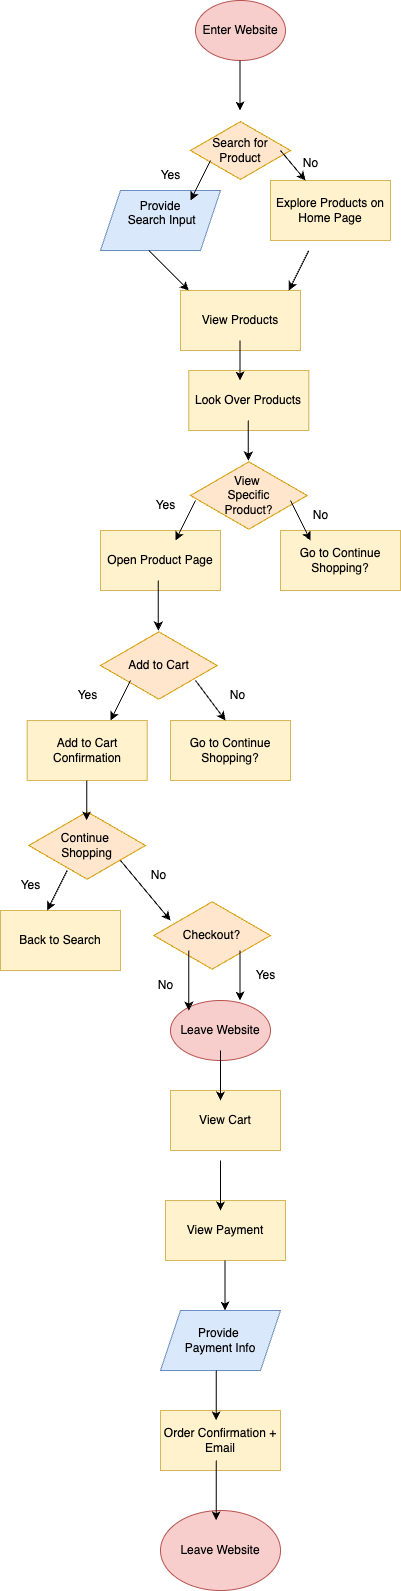

The diagram above was exported from draw.io. Its source (the exported page's mxGraphModel, read from the mxfile embedded in the PNG):
<mxGraphModel dx="535" dy="1567" grid="1" gridSize="10" guides="1" tooltips="1" connect="1" arrows="1" fold="1" page="1" pageScale="1" pageWidth="850" pageHeight="1100" math="0" shadow="0">
  <root>
    <mxCell id="0" />
    <mxCell id="1" parent="0" />
    <mxCell id="33" style="edgeStyle=none;html=1;" edge="1" parent="1" source="4" target="9">
      <mxGeometry relative="1" as="geometry" />
    </mxCell>
    <mxCell id="34" value="" style="edgeStyle=none;html=1;" edge="1" parent="1" source="4" target="9">
      <mxGeometry relative="1" as="geometry" />
    </mxCell>
    <mxCell id="4" value="Search for Product" style="html=1;whiteSpace=wrap;aspect=fixed;shape=isoRectangle;fillColor=#ffe6cc;strokeColor=#d79b00;" vertex="1" parent="1">
      <mxGeometry x="190" y="90" width="100" height="60" as="geometry" />
    </mxCell>
    <mxCell id="7" value="Enter Website" style="ellipse;whiteSpace=wrap;html=1;fillColor=#f8cecc;strokeColor=#b85450;" vertex="1" parent="1">
      <mxGeometry x="195" y="-30" width="90" height="60" as="geometry" />
    </mxCell>
    <mxCell id="8" value="Provide&lt;div&gt;&amp;nbsp;Search Input&lt;div&gt;&lt;br&gt;&lt;/div&gt;&lt;/div&gt;" style="shape=parallelogram;perimeter=parallelogramPerimeter;whiteSpace=wrap;html=1;fixedSize=1;fillColor=#dae8fc;strokeColor=#6c8ebf;" vertex="1" parent="1">
      <mxGeometry x="100" y="160" width="120" height="60" as="geometry" />
    </mxCell>
    <mxCell id="9" value="Explore Products on Home Page" style="rounded=0;whiteSpace=wrap;html=1;fillColor=#fff2cc;strokeColor=#d6b656;" vertex="1" parent="1">
      <mxGeometry x="270" y="150" width="120" height="60" as="geometry" />
    </mxCell>
    <mxCell id="10" value="View Products" style="rounded=0;whiteSpace=wrap;html=1;fillColor=#fff2cc;strokeColor=#d6b656;" vertex="1" parent="1">
      <mxGeometry x="180" y="260" width="120" height="60" as="geometry" />
    </mxCell>
    <mxCell id="11" value="Look Over Products" style="rounded=0;whiteSpace=wrap;html=1;fillColor=#fff2cc;strokeColor=#d6b656;" vertex="1" parent="1">
      <mxGeometry x="188.33" y="340" width="120" height="60" as="geometry" />
    </mxCell>
    <mxCell id="13" value="View&amp;nbsp;&lt;div&gt;Specific&lt;/div&gt;&lt;div&gt;Product?&lt;/div&gt;" style="html=1;whiteSpace=wrap;aspect=fixed;shape=isoRectangle;fillColor=#ffe6cc;strokeColor=#d79b00;" vertex="1" parent="1">
      <mxGeometry x="190" y="430" width="116.67" height="70" as="geometry" />
    </mxCell>
    <mxCell id="14" value="Open Product Page" style="rounded=0;whiteSpace=wrap;html=1;fillColor=#fff2cc;strokeColor=#d6b656;" vertex="1" parent="1">
      <mxGeometry x="100" y="500" width="120" height="60" as="geometry" />
    </mxCell>
    <mxCell id="15" value="Go to Continue Shopping?" style="rounded=0;whiteSpace=wrap;html=1;fillColor=#fff2cc;strokeColor=#d6b656;" vertex="1" parent="1">
      <mxGeometry x="280" y="500" width="120" height="60" as="geometry" />
    </mxCell>
    <mxCell id="16" value="Add to Cart" style="html=1;whiteSpace=wrap;aspect=fixed;shape=isoRectangle;fillColor=#ffe6cc;strokeColor=#d79b00;" vertex="1" parent="1">
      <mxGeometry x="100" y="600" width="116.67" height="70" as="geometry" />
    </mxCell>
    <mxCell id="17" value="Add to Cart Confirmation" style="rounded=0;whiteSpace=wrap;html=1;fillColor=#fff2cc;strokeColor=#d6b656;" vertex="1" parent="1">
      <mxGeometry x="26.67" y="690" width="120" height="60" as="geometry" />
    </mxCell>
    <mxCell id="18" value="Go to Continue Shopping?" style="rounded=0;whiteSpace=wrap;html=1;fillColor=#fff2cc;strokeColor=#d6b656;" vertex="1" parent="1">
      <mxGeometry x="170" y="690" width="120" height="60" as="geometry" />
    </mxCell>
    <mxCell id="19" value="Continue&amp;nbsp;&lt;div&gt;Shopping&lt;/div&gt;" style="html=1;whiteSpace=wrap;aspect=fixed;shape=isoRectangle;fillColor=#ffe6cc;strokeColor=#d79b00;" vertex="1" parent="1">
      <mxGeometry x="28.33" y="780" width="116.67" height="70" as="geometry" />
    </mxCell>
    <mxCell id="20" value="Back to Search" style="rounded=0;whiteSpace=wrap;html=1;fillColor=#fff2cc;strokeColor=#d6b656;" vertex="1" parent="1">
      <mxGeometry y="880" width="120" height="60" as="geometry" />
    </mxCell>
    <mxCell id="22" value="Checkout?" style="html=1;whiteSpace=wrap;aspect=fixed;shape=isoRectangle;fillColor=#ffe6cc;strokeColor=#d79b00;" vertex="1" parent="1">
      <mxGeometry x="153.32999999999998" y="870" width="116.67" height="70" as="geometry" />
    </mxCell>
    <mxCell id="23" value="Leave Website" style="ellipse;whiteSpace=wrap;html=1;fillColor=#f8cecc;strokeColor=#b85450;" vertex="1" parent="1">
      <mxGeometry x="170" y="970" width="100" height="60" as="geometry" />
    </mxCell>
    <mxCell id="24" value="View Cart" style="rounded=0;whiteSpace=wrap;html=1;fillColor=#fff2cc;strokeColor=#d6b656;" vertex="1" parent="1">
      <mxGeometry x="170" y="1060" width="110" height="60" as="geometry" />
    </mxCell>
    <mxCell id="25" value="View Payment" style="rounded=0;whiteSpace=wrap;html=1;fillColor=#fff2cc;strokeColor=#d6b656;" vertex="1" parent="1">
      <mxGeometry x="165" y="1170" width="120" height="60" as="geometry" />
    </mxCell>
    <mxCell id="26" value="Provide&amp;nbsp;&lt;div&gt;Payment Info&lt;/div&gt;" style="shape=parallelogram;perimeter=parallelogramPerimeter;whiteSpace=wrap;html=1;fixedSize=1;fillColor=#dae8fc;strokeColor=#6c8ebf;" vertex="1" parent="1">
      <mxGeometry x="160" y="1280" width="120" height="60" as="geometry" />
    </mxCell>
    <mxCell id="27" value="Order Confirmation +&lt;div&gt;Email&lt;/div&gt;" style="rounded=0;whiteSpace=wrap;html=1;fillColor=#fff2cc;strokeColor=#d6b656;" vertex="1" parent="1">
      <mxGeometry x="160" y="1380" width="120" height="60" as="geometry" />
    </mxCell>
    <mxCell id="28" value="Leave Website" style="ellipse;whiteSpace=wrap;html=1;fillColor=#f8cecc;strokeColor=#b85450;" vertex="1" parent="1">
      <mxGeometry x="160" y="1480" width="120" height="80" as="geometry" />
    </mxCell>
    <mxCell id="30" value="" style="endArrow=classic;html=1;" edge="1" parent="1">
      <mxGeometry width="50" height="50" relative="1" as="geometry">
        <mxPoint x="239.5" y="30" as="sourcePoint" />
        <mxPoint x="239.5" y="80" as="targetPoint" />
      </mxGeometry>
    </mxCell>
    <mxCell id="31" value="" style="endArrow=classic;html=1;" edge="1" parent="1">
      <mxGeometry width="50" height="50" relative="1" as="geometry">
        <mxPoint x="210" y="130" as="sourcePoint" />
        <mxPoint x="190" y="170" as="targetPoint" />
      </mxGeometry>
    </mxCell>
    <mxCell id="35" value="" style="endArrow=classic;html=1;" edge="1" parent="1" target="9">
      <mxGeometry width="50" height="50" relative="1" as="geometry">
        <mxPoint x="280" y="120" as="sourcePoint" />
        <mxPoint x="260" y="160" as="targetPoint" />
      </mxGeometry>
    </mxCell>
    <mxCell id="36" value="Yes" style="text;html=1;align=center;verticalAlign=middle;resizable=0;points=[];autosize=1;strokeColor=none;fillColor=none;" vertex="1" parent="1">
      <mxGeometry x="150" y="130" width="40" height="30" as="geometry" />
    </mxCell>
    <mxCell id="37" value="No" style="text;html=1;align=center;verticalAlign=middle;resizable=0;points=[];autosize=1;strokeColor=none;fillColor=none;" vertex="1" parent="1">
      <mxGeometry x="290" y="118" width="40" height="30" as="geometry" />
    </mxCell>
    <mxCell id="38" value="" style="endArrow=classic;html=1;" edge="1" parent="1">
      <mxGeometry width="50" height="50" relative="1" as="geometry">
        <mxPoint x="148.32999999999998" y="220" as="sourcePoint" />
        <mxPoint x="188.32999999999998" y="260" as="targetPoint" />
      </mxGeometry>
    </mxCell>
    <mxCell id="39" value="" style="endArrow=classic;html=1;" edge="1" parent="1">
      <mxGeometry width="50" height="50" relative="1" as="geometry">
        <mxPoint x="308.33" y="220" as="sourcePoint" />
        <mxPoint x="288.33" y="260" as="targetPoint" />
      </mxGeometry>
    </mxCell>
    <mxCell id="40" value="" style="endArrow=classic;html=1;" edge="1" parent="1">
      <mxGeometry width="50" height="50" relative="1" as="geometry">
        <mxPoint x="239.5" y="310" as="sourcePoint" />
        <mxPoint x="239.5" y="350" as="targetPoint" />
      </mxGeometry>
    </mxCell>
    <mxCell id="41" value="" style="endArrow=classic;html=1;" edge="1" parent="1">
      <mxGeometry width="50" height="50" relative="1" as="geometry">
        <mxPoint x="247.84" y="390" as="sourcePoint" />
        <mxPoint x="247.84" y="430" as="targetPoint" />
      </mxGeometry>
    </mxCell>
    <mxCell id="42" value="" style="endArrow=classic;html=1;" edge="1" parent="1">
      <mxGeometry width="50" height="50" relative="1" as="geometry">
        <mxPoint x="195" y="470" as="sourcePoint" />
        <mxPoint x="175" y="510" as="targetPoint" />
      </mxGeometry>
    </mxCell>
    <mxCell id="43" value="Yes" style="text;html=1;align=center;verticalAlign=middle;resizable=0;points=[];autosize=1;strokeColor=none;fillColor=none;" vertex="1" parent="1">
      <mxGeometry x="145" y="460" width="40" height="30" as="geometry" />
    </mxCell>
    <mxCell id="44" value="" style="endArrow=classic;html=1;" edge="1" parent="1">
      <mxGeometry width="50" height="50" relative="1" as="geometry">
        <mxPoint x="290" y="470" as="sourcePoint" />
        <mxPoint x="310" y="510" as="targetPoint" />
      </mxGeometry>
    </mxCell>
    <mxCell id="45" value="No" style="text;html=1;align=center;verticalAlign=middle;resizable=0;points=[];autosize=1;strokeColor=none;fillColor=none;" vertex="1" parent="1">
      <mxGeometry x="300" y="470" width="40" height="30" as="geometry" />
    </mxCell>
    <mxCell id="46" value="" style="endArrow=classic;html=1;" edge="1" parent="1">
      <mxGeometry width="50" height="50" relative="1" as="geometry">
        <mxPoint x="157.84" y="550" as="sourcePoint" />
        <mxPoint x="157.84" y="600" as="targetPoint" />
      </mxGeometry>
    </mxCell>
    <mxCell id="47" value="" style="endArrow=classic;html=1;" edge="1" parent="1">
      <mxGeometry width="50" height="50" relative="1" as="geometry">
        <mxPoint x="130" y="650" as="sourcePoint" />
        <mxPoint x="110" y="690" as="targetPoint" />
      </mxGeometry>
    </mxCell>
    <mxCell id="48" value="" style="endArrow=classic;html=1;" edge="1" parent="1">
      <mxGeometry width="50" height="50" relative="1" as="geometry">
        <mxPoint x="195" y="650" as="sourcePoint" />
        <mxPoint x="225" y="690" as="targetPoint" />
      </mxGeometry>
    </mxCell>
    <mxCell id="49" value="Yes" style="text;html=1;align=center;verticalAlign=middle;resizable=0;points=[];autosize=1;strokeColor=none;fillColor=none;" vertex="1" parent="1">
      <mxGeometry x="66.67" y="650" width="40" height="30" as="geometry" />
    </mxCell>
    <mxCell id="50" value="No" style="text;html=1;align=center;verticalAlign=middle;resizable=0;points=[];autosize=1;strokeColor=none;fillColor=none;" vertex="1" parent="1">
      <mxGeometry x="216.67000000000002" y="650" width="40" height="30" as="geometry" />
    </mxCell>
    <mxCell id="51" value="" style="endArrow=classic;html=1;" edge="1" parent="1">
      <mxGeometry width="50" height="50" relative="1" as="geometry">
        <mxPoint x="86.17000000000002" y="750" as="sourcePoint" />
        <mxPoint x="86.17000000000002" y="790" as="targetPoint" />
      </mxGeometry>
    </mxCell>
    <mxCell id="52" value="" style="endArrow=classic;html=1;" edge="1" parent="1">
      <mxGeometry width="50" height="50" relative="1" as="geometry">
        <mxPoint x="66.67000000000002" y="840" as="sourcePoint" />
        <mxPoint x="46.670000000000016" y="880" as="targetPoint" />
      </mxGeometry>
    </mxCell>
    <mxCell id="53" value="" style="endArrow=classic;html=1;" edge="1" parent="1">
      <mxGeometry width="50" height="50" relative="1" as="geometry">
        <mxPoint x="120" y="830" as="sourcePoint" />
        <mxPoint x="170" y="890" as="targetPoint" />
      </mxGeometry>
    </mxCell>
    <mxCell id="54" value="Yes" style="text;html=1;align=center;verticalAlign=middle;resizable=0;points=[];autosize=1;strokeColor=none;fillColor=none;" vertex="1" parent="1">
      <mxGeometry x="10" y="840" width="40" height="30" as="geometry" />
    </mxCell>
    <mxCell id="55" value="No" style="text;html=1;align=center;verticalAlign=middle;resizable=0;points=[];autosize=1;strokeColor=none;fillColor=none;" vertex="1" parent="1">
      <mxGeometry x="138.34" y="830" width="40" height="30" as="geometry" />
    </mxCell>
    <mxCell id="58" value="" style="endArrow=classic;html=1;" edge="1" parent="1">
      <mxGeometry width="50" height="50" relative="1" as="geometry">
        <mxPoint x="188.32999999999998" y="920" as="sourcePoint" />
        <mxPoint x="188.32999999999998" y="980" as="targetPoint" />
      </mxGeometry>
    </mxCell>
    <mxCell id="59" value="Yes" style="text;html=1;align=center;verticalAlign=middle;resizable=0;points=[];autosize=1;strokeColor=none;fillColor=none;" vertex="1" parent="1">
      <mxGeometry x="245" y="930" width="40" height="30" as="geometry" />
    </mxCell>
    <mxCell id="60" value="" style="endArrow=classic;html=1;" edge="1" parent="1">
      <mxGeometry width="50" height="50" relative="1" as="geometry">
        <mxPoint x="239.5" y="920" as="sourcePoint" />
        <mxPoint x="239.5" y="970" as="targetPoint" />
      </mxGeometry>
    </mxCell>
    <mxCell id="61" value="No" style="text;html=1;align=center;verticalAlign=middle;resizable=0;points=[];autosize=1;strokeColor=none;fillColor=none;" vertex="1" parent="1">
      <mxGeometry x="145" y="940" width="40" height="30" as="geometry" />
    </mxCell>
    <mxCell id="62" value="" style="endArrow=classic;html=1;" edge="1" parent="1">
      <mxGeometry width="50" height="50" relative="1" as="geometry">
        <mxPoint x="220" y="1020" as="sourcePoint" />
        <mxPoint x="220" y="1070" as="targetPoint" />
      </mxGeometry>
    </mxCell>
    <mxCell id="63" value="" style="endArrow=classic;html=1;" edge="1" parent="1">
      <mxGeometry width="50" height="50" relative="1" as="geometry">
        <mxPoint x="220" y="1130" as="sourcePoint" />
        <mxPoint x="220" y="1180" as="targetPoint" />
      </mxGeometry>
    </mxCell>
    <mxCell id="65" value="" style="endArrow=classic;html=1;" edge="1" parent="1">
      <mxGeometry width="50" height="50" relative="1" as="geometry">
        <mxPoint x="224.5" y="1230" as="sourcePoint" />
        <mxPoint x="224.5" y="1280" as="targetPoint" />
      </mxGeometry>
    </mxCell>
    <mxCell id="66" value="" style="endArrow=classic;html=1;" edge="1" parent="1">
      <mxGeometry width="50" height="50" relative="1" as="geometry">
        <mxPoint x="215.67" y="1340" as="sourcePoint" />
        <mxPoint x="215.67" y="1390" as="targetPoint" />
      </mxGeometry>
    </mxCell>
    <mxCell id="67" value="" style="endArrow=classic;html=1;" edge="1" parent="1">
      <mxGeometry width="50" height="50" relative="1" as="geometry">
        <mxPoint x="215.67" y="1430" as="sourcePoint" />
        <mxPoint x="215.67" y="1490" as="targetPoint" />
      </mxGeometry>
    </mxCell>
  </root>
</mxGraphModel>